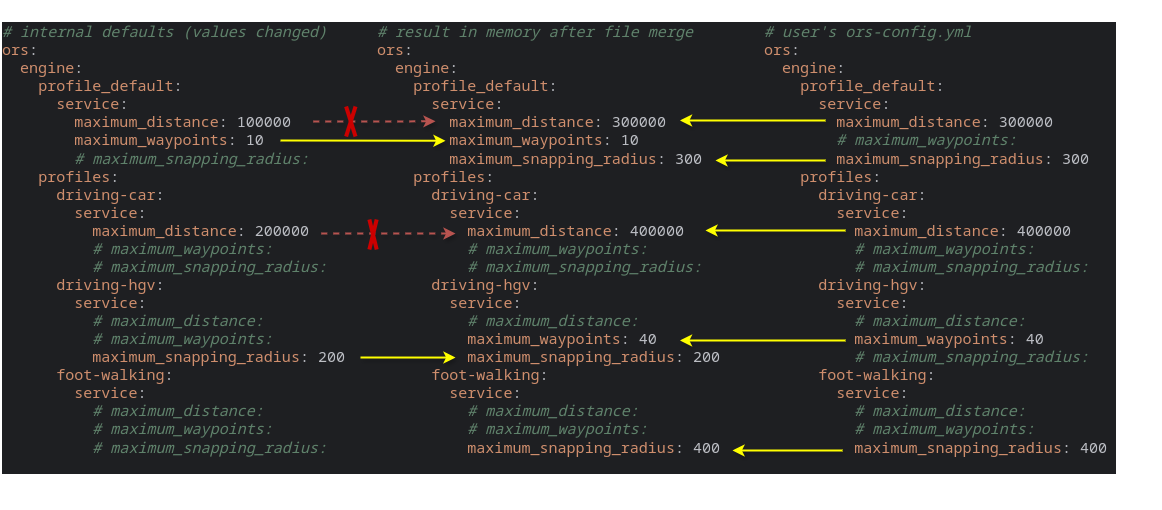

The diagram above was exported from draw.io. Its source (the exported page's mxGraphModel, read from the mxfile embedded in the PNG):
<mxGraphModel dx="2056" dy="2311" grid="1" gridSize="10" guides="1" tooltips="1" connect="1" arrows="1" fold="1" page="1" pageScale="1" pageWidth="1654" pageHeight="1169" math="0" shadow="0">
  <root>
    <mxCell id="0" />
    <mxCell id="1" parent="0" />
    <mxCell id="MQKT1eq1eg9iiz9oeUkT-60" value="&lt;div style=&quot;background-color:#1e1f22;color:#bcbec4&quot;&gt;&lt;pre style=&quot;font-family:'JetBrains Mono',monospace;font-size:11.3pt;&quot;&gt;&lt;span style=&quot;color:#5f826b;font-style:italic;&quot;&gt;# internal defaults (values changed)&lt;br&gt;&lt;/span&gt;&lt;span style=&quot;color:#cf8e6d;&quot;&gt;ors&lt;/span&gt;:&lt;br&gt;  &lt;span style=&quot;color:#cf8e6d;&quot;&gt;engine&lt;/span&gt;:&lt;br&gt;    &lt;span style=&quot;color:#cf8e6d;&quot;&gt;profile_default&lt;/span&gt;:&lt;br&gt;      &lt;span style=&quot;color:#cf8e6d;&quot;&gt;service&lt;/span&gt;:&lt;br&gt;        &lt;span style=&quot;color:#cf8e6d;&quot;&gt;maximum_distance&lt;/span&gt;: 100000&lt;br&gt;        &lt;span style=&quot;color:#cf8e6d;&quot;&gt;maximum_waypoints&lt;/span&gt;: 10&lt;br&gt;&lt;span style=&quot;color:#5f826b;font-style:italic;&quot;&gt;        # maximum_snapping_radius: &lt;br&gt;&lt;/span&gt;&lt;span style=&quot;color:#5f826b;font-style:italic;&quot;&gt;    &lt;/span&gt;&lt;span style=&quot;color:#cf8e6d;&quot;&gt;profiles&lt;/span&gt;:&lt;br&gt;      &lt;span style=&quot;color:#cf8e6d;&quot;&gt;driving-car&lt;/span&gt;:&lt;br&gt;        &lt;span style=&quot;color:#cf8e6d;&quot;&gt;service&lt;/span&gt;:&lt;br&gt;          &lt;span style=&quot;color:#cf8e6d;&quot;&gt;maximum_distance&lt;/span&gt;: 200000&lt;br&gt;&lt;span style=&quot;color:#5f826b;font-style:italic;&quot;&gt;          # maximum_waypoints: &lt;br&gt;&lt;/span&gt;&lt;span style=&quot;color:#5f826b;font-style:italic;&quot;&gt;          # maximum_snapping_radius: &lt;br&gt;&lt;/span&gt;&lt;span style=&quot;color:#5f826b;font-style:italic;&quot;&gt;      &lt;/span&gt;&lt;span style=&quot;color:#cf8e6d;&quot;&gt;driving-hgv&lt;/span&gt;:&lt;br&gt;        &lt;span style=&quot;color:#cf8e6d;&quot;&gt;service&lt;/span&gt;:&lt;br&gt;&lt;span style=&quot;color:#5f826b;font-style:italic;&quot;&gt;          # maximum_distance: &lt;br&gt;&lt;/span&gt;&lt;span style=&quot;color:#5f826b;font-style:italic;&quot;&gt;          # maximum_waypoints: &lt;br&gt;&lt;/span&gt;&lt;span style=&quot;color:#5f826b;font-style:italic;&quot;&gt;          &lt;/span&gt;&lt;span style=&quot;color:#cf8e6d;&quot;&gt;maximum_snapping_radius&lt;/span&gt;: 200        &lt;br&gt;      &lt;span style=&quot;color:#cf8e6d;&quot;&gt;foot-walking&lt;/span&gt;:&lt;br&gt;        &lt;span style=&quot;color:#cf8e6d;&quot;&gt;service&lt;/span&gt;:&lt;br&gt;&lt;span style=&quot;color:#5f826b;font-style:italic;&quot;&gt;          # maximum_distance: &lt;br&gt;&lt;/span&gt;&lt;span style=&quot;color:#5f826b;font-style:italic;&quot;&gt;          # maximum_waypoints: &lt;br&gt;&lt;/span&gt;&lt;span style=&quot;color:#5f826b;font-style:italic;&quot;&gt;          # maximum_snapping_radius: &lt;br&gt;&lt;/span&gt;&lt;span style=&quot;color:#5f826b;font-style:italic;&quot;&gt;&lt;br&gt;&lt;/span&gt;&lt;/pre&gt;&lt;/div&gt;" style="text;whiteSpace=wrap;html=1;" parent="1" vertex="1">
      <mxGeometry x="40" y="-1160" width="430" height="510" as="geometry" />
    </mxCell>
    <mxCell id="MQKT1eq1eg9iiz9oeUkT-61" value="&lt;div style=&quot;background-color:#1e1f22;color:#bcbec4&quot;&gt;&lt;pre style=&quot;font-family:'JetBrains Mono',monospace;font-size:11.3pt;&quot;&gt;&lt;span style=&quot;color:#5f826b;font-style:italic;&quot;&gt;# result in memory after file merge&lt;br&gt;&lt;/span&gt;&lt;span style=&quot;color:#cf8e6d;&quot;&gt;ors&lt;/span&gt;:&lt;br&gt;  &lt;span style=&quot;color:#cf8e6d;&quot;&gt;engine&lt;/span&gt;:&lt;br&gt;    &lt;span style=&quot;color:#cf8e6d;&quot;&gt;profile_default&lt;/span&gt;:&lt;br&gt;      &lt;span style=&quot;color:#cf8e6d;&quot;&gt;service&lt;/span&gt;:&lt;br&gt;        &lt;span style=&quot;color:#cf8e6d;&quot;&gt;maximum_distance&lt;/span&gt;: 300000&lt;br&gt;        &lt;span style=&quot;color:#cf8e6d;&quot;&gt;maximum_waypoints&lt;/span&gt;: 10&lt;br&gt;        &lt;span style=&quot;color:#cf8e6d;&quot;&gt;maximum_snapping_radius&lt;/span&gt;: 300&lt;br&gt;    &lt;span style=&quot;color:#cf8e6d;&quot;&gt;profiles&lt;/span&gt;:&lt;br&gt;      &lt;span style=&quot;color:#cf8e6d;&quot;&gt;driving-car&lt;/span&gt;:&lt;br&gt;        &lt;span style=&quot;color:#cf8e6d;&quot;&gt;service&lt;/span&gt;:&lt;br&gt;          &lt;span style=&quot;color:#cf8e6d;&quot;&gt;maximum_distance&lt;/span&gt;: 400000&lt;br&gt;&lt;span style=&quot;color:#5f826b;font-style:italic;&quot;&gt;          # maximum_waypoints:&lt;br&gt;&lt;/span&gt;&lt;span style=&quot;color:#5f826b;font-style:italic;&quot;&gt;          # maximum_snapping_radius:       &lt;br&gt;&lt;/span&gt;&lt;span style=&quot;color:#5f826b;font-style:italic;&quot;&gt;      &lt;/span&gt;&lt;span style=&quot;color:#cf8e6d;&quot;&gt;driving-hgv&lt;/span&gt;:&lt;br&gt;        &lt;span style=&quot;color:#cf8e6d;&quot;&gt;service&lt;/span&gt;:&lt;br&gt;&lt;span style=&quot;color:#5f826b;font-style:italic;&quot;&gt;          # maximum_distance:&lt;br&gt;&lt;/span&gt;&lt;span style=&quot;color:#5f826b;font-style:italic;&quot;&gt;          &lt;/span&gt;&lt;span style=&quot;color:#cf8e6d;&quot;&gt;maximum_waypoints&lt;/span&gt;: 40&lt;br&gt;          &lt;span style=&quot;color:#cf8e6d;&quot;&gt;maximum_snapping_radius&lt;/span&gt;: 200&lt;br&gt;      &lt;span style=&quot;color:#cf8e6d;&quot;&gt;foot-walking&lt;/span&gt;:&lt;br&gt;        &lt;span style=&quot;color:#cf8e6d;&quot;&gt;service&lt;/span&gt;:&lt;br&gt;&lt;span style=&quot;color:#5f826b;font-style:italic;&quot;&gt;          # maximum_distance:&lt;br&gt;&lt;/span&gt;&lt;span style=&quot;color:#5f826b;font-style:italic;&quot;&gt;          # maximum_waypoints:&lt;br&gt;&lt;/span&gt;&lt;span style=&quot;color:#5f826b;font-style:italic;&quot;&gt;          &lt;/span&gt;&lt;span style=&quot;color:#cf8e6d;&quot;&gt;maximum_snapping_radius&lt;/span&gt;: 400&lt;br&gt;&lt;br&gt;&lt;/pre&gt;&lt;/div&gt;" style="text;whiteSpace=wrap;html=1;" parent="1" vertex="1">
      <mxGeometry x="415" y="-1160" width="400" height="510" as="geometry" />
    </mxCell>
    <mxCell id="MQKT1eq1eg9iiz9oeUkT-62" value="&lt;div style=&quot;background-color:#1e1f22;color:#bcbec4&quot;&gt;&lt;pre style=&quot;font-family:'JetBrains Mono',monospace;font-size:11.3pt;&quot;&gt;&lt;span style=&quot;color:#5f826b;font-style:italic;&quot;&gt;# user's ors-config.yml&lt;br&gt;&lt;/span&gt;&lt;span style=&quot;color:#cf8e6d;&quot;&gt;ors&lt;/span&gt;:&lt;br&gt;  &lt;span style=&quot;color:#cf8e6d;&quot;&gt;engine&lt;/span&gt;:&lt;br&gt;    &lt;span style=&quot;color:#cf8e6d;&quot;&gt;profile_default&lt;/span&gt;:&lt;br&gt;      &lt;span style=&quot;color:#cf8e6d;&quot;&gt;service&lt;/span&gt;:&lt;br&gt;        &lt;span style=&quot;color:#cf8e6d;&quot;&gt;maximum_distance&lt;/span&gt;: 300000&lt;br&gt;&lt;span style=&quot;color:#5f826b;font-style:italic;&quot;&gt;        # maximum_waypoints:&lt;br&gt;&lt;/span&gt;&lt;span style=&quot;color:#5f826b;font-style:italic;&quot;&gt;        &lt;/span&gt;&lt;span style=&quot;color:#cf8e6d;&quot;&gt;maximum_snapping_radius&lt;/span&gt;: 300&lt;br&gt;    &lt;span style=&quot;color:#cf8e6d;&quot;&gt;profiles&lt;/span&gt;:&lt;br&gt;      &lt;span style=&quot;color:#cf8e6d;&quot;&gt;driving-car&lt;/span&gt;:&lt;br&gt;        &lt;span style=&quot;color:#cf8e6d;&quot;&gt;service&lt;/span&gt;:&lt;br&gt;          &lt;span style=&quot;color:#cf8e6d;&quot;&gt;maximum_distance&lt;/span&gt;: 400000&lt;br&gt;&lt;span style=&quot;color:#5f826b;font-style:italic;&quot;&gt;          # maximum_waypoints:&lt;br&gt;&lt;/span&gt;&lt;span style=&quot;color:#5f826b;font-style:italic;&quot;&gt;          # maximum_snapping_radius:&lt;br&gt;&lt;/span&gt;&lt;span style=&quot;color:#5f826b;font-style:italic;&quot;&gt;      &lt;/span&gt;&lt;span style=&quot;color:#cf8e6d;&quot;&gt;driving-hgv&lt;/span&gt;:&lt;br&gt;        &lt;span style=&quot;color:#cf8e6d;&quot;&gt;service&lt;/span&gt;:&lt;br&gt;&lt;span style=&quot;color:#5f826b;font-style:italic;&quot;&gt;          # maximum_distance:&lt;br&gt;&lt;/span&gt;&lt;span style=&quot;color:#5f826b;font-style:italic;&quot;&gt;          &lt;/span&gt;&lt;span style=&quot;color:#cf8e6d;&quot;&gt;maximum_waypoints&lt;/span&gt;: 40&lt;br&gt;&lt;span style=&quot;color:#5f826b;font-style:italic;&quot;&gt;          # maximum_snapping_radius:&lt;br&gt;&lt;/span&gt;&lt;span style=&quot;color:#5f826b;font-style:italic;&quot;&gt;      &lt;/span&gt;&lt;span style=&quot;color:#cf8e6d;&quot;&gt;foot-walking&lt;/span&gt;:&lt;br&gt;        &lt;span style=&quot;color:#cf8e6d;&quot;&gt;service&lt;/span&gt;:&lt;br&gt;&lt;span style=&quot;color:#5f826b;font-style:italic;&quot;&gt;          # maximum_distance:&lt;br&gt;&lt;/span&gt;&lt;span style=&quot;color:#5f826b;font-style:italic;&quot;&gt;          # maximum_waypoints:&lt;br&gt;&lt;/span&gt;&lt;span style=&quot;color:#5f826b;font-style:italic;&quot;&gt;          &lt;/span&gt;&lt;span style=&quot;color:#cf8e6d;&quot;&gt;maximum_snapping_radius&lt;/span&gt;: 400 &lt;br&gt;&lt;br&gt;&lt;/pre&gt;&lt;/div&gt;" style="text;whiteSpace=wrap;html=1;" parent="1" vertex="1">
      <mxGeometry x="802" y="-1160" width="400" height="510" as="geometry" />
    </mxCell>
    <mxCell id="MQKT1eq1eg9iiz9oeUkT-63" value="" style="endArrow=classic;html=1;rounded=0;strokeWidth=2;shadow=1;strokeColor=#FFFF00;" parent="1" edge="1">
      <mxGeometry width="50" height="50" relative="1" as="geometry">
        <mxPoint x="865" y="-1040" as="sourcePoint" />
        <mxPoint x="719.5" y="-1040" as="targetPoint" />
      </mxGeometry>
    </mxCell>
    <mxCell id="MQKT1eq1eg9iiz9oeUkT-64" value="" style="endArrow=classic;html=1;rounded=0;strokeWidth=2;shadow=1;strokeColor=#FFFF00;" parent="1" edge="1">
      <mxGeometry width="50" height="50" relative="1" as="geometry">
        <mxPoint x="865" y="-1000" as="sourcePoint" />
        <mxPoint x="755" y="-1000" as="targetPoint" />
      </mxGeometry>
    </mxCell>
    <mxCell id="MQKT1eq1eg9iiz9oeUkT-65" value="" style="endArrow=classic;html=1;rounded=0;strokeWidth=2;shadow=1;strokeColor=#FFFF00;" parent="1" edge="1">
      <mxGeometry width="50" height="50" relative="1" as="geometry">
        <mxPoint x="885" y="-930" as="sourcePoint" />
        <mxPoint x="745" y="-930" as="targetPoint" />
      </mxGeometry>
    </mxCell>
    <mxCell id="MQKT1eq1eg9iiz9oeUkT-66" value="" style="endArrow=classic;html=1;rounded=0;strokeWidth=2;shadow=1;strokeColor=#FFFF00;" parent="1" edge="1">
      <mxGeometry width="50" height="50" relative="1" as="geometry">
        <mxPoint x="885" y="-820" as="sourcePoint" />
        <mxPoint x="719.5" y="-820" as="targetPoint" />
      </mxGeometry>
    </mxCell>
    <mxCell id="MQKT1eq1eg9iiz9oeUkT-67" value="" style="endArrow=classic;html=1;rounded=0;strokeWidth=2;shadow=1;strokeColor=#FFFF00;" parent="1" edge="1">
      <mxGeometry width="50" height="50" relative="1" as="geometry">
        <mxPoint x="882" y="-710" as="sourcePoint" />
        <mxPoint x="772" y="-710" as="targetPoint" />
      </mxGeometry>
    </mxCell>
    <mxCell id="MQKT1eq1eg9iiz9oeUkT-68" value="" style="endArrow=none;html=1;rounded=0;strokeWidth=2;shadow=1;startArrow=classic;startFill=1;endFill=0;fillColor=#f5f5f5;strokeColor=#FFFF00;exitX=0.175;exitY=0.275;exitDx=0;exitDy=0;exitPerimeter=0;" parent="1" source="MQKT1eq1eg9iiz9oeUkT-61" edge="1">
      <mxGeometry width="50" height="50" relative="1" as="geometry">
        <mxPoint x="435" y="-1020" as="sourcePoint" />
        <mxPoint x="320" y="-1020" as="targetPoint" />
      </mxGeometry>
    </mxCell>
    <mxCell id="MQKT1eq1eg9iiz9oeUkT-69" value="" style="endArrow=none;html=1;rounded=0;strokeWidth=2;shadow=1;startArrow=classic;startFill=1;endFill=0;fillColor=#fff2cc;strokeColor=#FFFF00;exitX=0.2;exitY=0.706;exitDx=0;exitDy=0;exitPerimeter=0;" parent="1" edge="1">
      <mxGeometry width="50" height="50" relative="1" as="geometry">
        <mxPoint x="495" y="-802.94" as="sourcePoint" />
        <mxPoint x="400" y="-803" as="targetPoint" />
      </mxGeometry>
    </mxCell>
    <mxCell id="MQKT1eq1eg9iiz9oeUkT-77" value="" style="endArrow=none;html=1;rounded=0;strokeWidth=2;shadow=1;startArrow=classic;startFill=1;endFill=0;fillColor=#f8cecc;strokeColor=#b85450;dashed=1;exitX=0.2;exitY=0.457;exitDx=0;exitDy=0;exitPerimeter=0;" parent="1" source="MQKT1eq1eg9iiz9oeUkT-61" edge="1">
      <mxGeometry width="50" height="50" relative="1" as="geometry">
        <mxPoint x="425" y="-927" as="sourcePoint" />
        <mxPoint x="355.5" y="-927" as="targetPoint" />
      </mxGeometry>
    </mxCell>
    <mxCell id="MQKT1eq1eg9iiz9oeUkT-78" value="" style="group" parent="1" vertex="1" connectable="0">
      <mxGeometry x="408.86052631578946" y="-941" width="7.315789473684211" height="30" as="geometry" />
    </mxCell>
    <mxCell id="MQKT1eq1eg9iiz9oeUkT-79" value="" style="endArrow=none;html=1;rounded=0;fillColor=#f8cecc;strokeColor=#CC0000;strokeWidth=4;" parent="MQKT1eq1eg9iiz9oeUkT-78" edge="1">
      <mxGeometry width="50" height="50" relative="1" as="geometry">
        <mxPoint x="7.315789473684211" y="30" as="sourcePoint" />
        <mxPoint as="targetPoint" />
      </mxGeometry>
    </mxCell>
    <mxCell id="MQKT1eq1eg9iiz9oeUkT-80" value="" style="endArrow=none;html=1;rounded=0;fillColor=#f8cecc;strokeColor=#CC0000;strokeWidth=4;" parent="MQKT1eq1eg9iiz9oeUkT-78" edge="1">
      <mxGeometry width="50" height="50" relative="1" as="geometry">
        <mxPoint y="30" as="sourcePoint" />
        <mxPoint x="7.315789473684211" as="targetPoint" />
      </mxGeometry>
    </mxCell>
    <mxCell id="MQKT1eq1eg9iiz9oeUkT-70" value="" style="endArrow=none;html=1;rounded=0;strokeWidth=2;shadow=1;startArrow=classic;startFill=1;endFill=0;fillColor=#f8cecc;strokeColor=#b85450;dashed=1;exitX=0.15;exitY=0.235;exitDx=0;exitDy=0;exitPerimeter=0;" parent="1" edge="1">
      <mxGeometry width="50" height="50" relative="1" as="geometry">
        <mxPoint x="475" y="-1039.15" as="sourcePoint" />
        <mxPoint x="350" y="-1039" as="targetPoint" />
      </mxGeometry>
    </mxCell>
    <mxCell id="MQKT1eq1eg9iiz9oeUkT-74" value="" style="group" parent="1" vertex="1" connectable="0">
      <mxGeometry x="385.59736842105264" y="-1054" width="9.421052631578947" height="30" as="geometry" />
    </mxCell>
    <mxCell id="MQKT1eq1eg9iiz9oeUkT-72" value="" style="endArrow=none;html=1;rounded=0;fillColor=#f8cecc;strokeColor=#CC0000;strokeWidth=4;" parent="MQKT1eq1eg9iiz9oeUkT-74" edge="1">
      <mxGeometry width="50" height="50" relative="1" as="geometry">
        <mxPoint x="9.421052631578947" y="30" as="sourcePoint" />
        <mxPoint as="targetPoint" />
      </mxGeometry>
    </mxCell>
    <mxCell id="MQKT1eq1eg9iiz9oeUkT-73" value="" style="endArrow=none;html=1;rounded=0;fillColor=#f8cecc;strokeColor=#CC0000;strokeWidth=4;" parent="MQKT1eq1eg9iiz9oeUkT-74" edge="1">
      <mxGeometry width="50" height="50" relative="1" as="geometry">
        <mxPoint y="30" as="sourcePoint" />
        <mxPoint x="9.421052631578947" as="targetPoint" />
      </mxGeometry>
    </mxCell>
  </root>
</mxGraphModel>